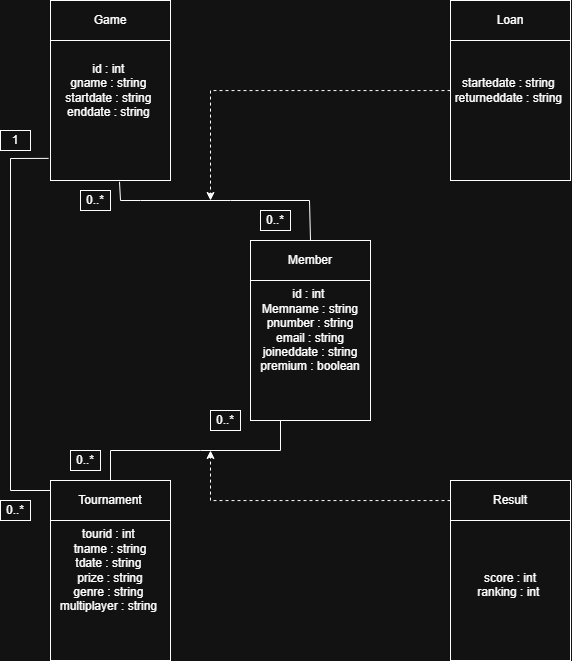

The diagram above was exported from draw.io. Its source (the exported page's mxGraphModel, read from the mxfile embedded in the PNG):
<mxGraphModel dx="1940" dy="917" grid="1" gridSize="10" guides="1" tooltips="1" connect="1" arrows="1" fold="1" page="1" pageScale="1" pageWidth="827" pageHeight="1169" math="0" shadow="0">
  <root>
    <mxCell id="0" />
    <mxCell id="1" parent="0" />
    <mxCell id="K4B0eHqvW5kl7y_fWLgk-3" parent="1" style="rounded=0;whiteSpace=wrap;html=1;" value="id : int&amp;nbsp;&lt;div&gt;gname : string&amp;nbsp;&lt;/div&gt;&lt;div&gt;startdate : string&amp;nbsp;&lt;/div&gt;&lt;div&gt;enddate : string&amp;nbsp;&lt;/div&gt;" vertex="1">
      <mxGeometry height="180" width="120" x="120" y="140" as="geometry" />
    </mxCell>
    <mxCell id="K4B0eHqvW5kl7y_fWLgk-7" parent="1" style="rounded=0;whiteSpace=wrap;html=1;" value="Game" vertex="1">
      <mxGeometry height="40" width="120" x="120" y="140" as="geometry" />
    </mxCell>
    <mxCell id="K4B0eHqvW5kl7y_fWLgk-8" parent="1" style="rounded=0;whiteSpace=wrap;html=1;" value="" vertex="1">
      <mxGeometry height="180" width="120" x="520" y="620" as="geometry" />
    </mxCell>
    <mxCell id="K4B0eHqvW5kl7y_fWLgk-9" parent="1" style="rounded=0;whiteSpace=wrap;html=1;" value="" vertex="1">
      <mxGeometry height="40" width="120" x="520" y="620" as="geometry" />
    </mxCell>
    <mxCell id="K4B0eHqvW5kl7y_fWLgk-10" parent="1" style="rounded=0;whiteSpace=wrap;html=1;" value="" vertex="1">
      <mxGeometry height="180" width="120" x="520" y="620" as="geometry" />
    </mxCell>
    <mxCell id="K4B0eHqvW5kl7y_fWLgk-11" parent="1" style="rounded=0;whiteSpace=wrap;html=1;" value="" vertex="1">
      <mxGeometry height="40" width="120" x="520" y="620" as="geometry" />
    </mxCell>
    <mxCell id="K4B0eHqvW5kl7y_fWLgk-12" parent="1" style="rounded=0;whiteSpace=wrap;html=1;" value="&lt;br&gt;&lt;div&gt;&amp;nbsp;&lt;div&gt;score : int&lt;/div&gt;&lt;div&gt;ranking : int&amp;nbsp;&lt;/div&gt;&lt;/div&gt;" vertex="1">
      <mxGeometry height="180" width="120" x="520" y="620" as="geometry" />
    </mxCell>
    <mxCell id="K4B0eHqvW5kl7y_fWLgk-49" edge="1" parent="1" source="K4B0eHqvW5kl7y_fWLgk-13" style="edgeStyle=orthogonalEdgeStyle;rounded=0;orthogonalLoop=1;jettySize=auto;html=1;dashed=1;">
      <mxGeometry relative="1" as="geometry">
        <mxPoint x="280" y="590" as="targetPoint" />
      </mxGeometry>
    </mxCell>
    <mxCell id="K4B0eHqvW5kl7y_fWLgk-13" parent="1" style="rounded=0;whiteSpace=wrap;html=1;" value="Result" vertex="1">
      <mxGeometry height="40" width="120" x="520" y="620" as="geometry" />
    </mxCell>
    <mxCell id="K4B0eHqvW5kl7y_fWLgk-46" edge="1" parent="1" source="K4B0eHqvW5kl7y_fWLgk-14" style="edgeStyle=orthogonalEdgeStyle;rounded=0;orthogonalLoop=1;jettySize=auto;html=1;dashed=1;">
      <mxGeometry relative="1" as="geometry">
        <mxPoint x="280" y="340" as="targetPoint" />
      </mxGeometry>
    </mxCell>
    <mxCell id="K4B0eHqvW5kl7y_fWLgk-14" parent="1" style="rounded=0;whiteSpace=wrap;html=1;" value="&lt;div&gt;&lt;div&gt;startedate : string&amp;nbsp;&lt;/div&gt;&lt;div&gt;returneddate : string&amp;nbsp;&lt;/div&gt;&lt;/div&gt;" vertex="1">
      <mxGeometry height="180" width="120" x="520" y="140" as="geometry" />
    </mxCell>
    <mxCell id="K4B0eHqvW5kl7y_fWLgk-15" parent="1" style="rounded=0;whiteSpace=wrap;html=1;" value="Loan" vertex="1">
      <mxGeometry height="40" width="120" x="520" y="140" as="geometry" />
    </mxCell>
    <mxCell id="K4B0eHqvW5kl7y_fWLgk-16" parent="1" style="rounded=0;whiteSpace=wrap;html=1;" value="" vertex="1">
      <mxGeometry height="180" width="120" x="120" y="620" as="geometry" />
    </mxCell>
    <mxCell id="K4B0eHqvW5kl7y_fWLgk-17" parent="1" style="rounded=0;whiteSpace=wrap;html=1;" value="" vertex="1">
      <mxGeometry height="40" width="120" x="120" y="620" as="geometry" />
    </mxCell>
    <mxCell id="K4B0eHqvW5kl7y_fWLgk-18" parent="1" style="rounded=0;whiteSpace=wrap;html=1;" value="" vertex="1">
      <mxGeometry height="180" width="120" x="120" y="620" as="geometry" />
    </mxCell>
    <mxCell id="K4B0eHqvW5kl7y_fWLgk-19" parent="1" style="rounded=0;whiteSpace=wrap;html=1;" value="" vertex="1">
      <mxGeometry height="40" width="120" x="120" y="620" as="geometry" />
    </mxCell>
    <mxCell id="K4B0eHqvW5kl7y_fWLgk-20" parent="1" style="rounded=0;whiteSpace=wrap;html=1;" value="tourid : int&amp;nbsp;&lt;div&gt;tname : string&lt;/div&gt;&lt;div&gt;tdate : string&amp;nbsp;&lt;/div&gt;&lt;div&gt;prize : string&lt;/div&gt;&lt;div&gt;genre : string&amp;nbsp;&lt;/div&gt;&lt;div&gt;multiplayer : string&amp;nbsp;&lt;/div&gt;" vertex="1">
      <mxGeometry height="180" width="120" x="120" y="620" as="geometry" />
    </mxCell>
    <mxCell id="K4B0eHqvW5kl7y_fWLgk-21" parent="1" style="rounded=0;whiteSpace=wrap;html=1;" value="Tournament" vertex="1">
      <mxGeometry height="40" width="120" x="120" y="620" as="geometry" />
    </mxCell>
    <mxCell id="K4B0eHqvW5kl7y_fWLgk-22" parent="1" style="rounded=0;whiteSpace=wrap;html=1;" value="" vertex="1">
      <mxGeometry height="180" width="120" x="320" y="380" as="geometry" />
    </mxCell>
    <mxCell id="K4B0eHqvW5kl7y_fWLgk-23" parent="1" style="rounded=0;whiteSpace=wrap;html=1;" value="" vertex="1">
      <mxGeometry height="40" width="120" x="320" y="380" as="geometry" />
    </mxCell>
    <mxCell id="K4B0eHqvW5kl7y_fWLgk-24" parent="1" style="rounded=0;whiteSpace=wrap;html=1;" value="" vertex="1">
      <mxGeometry height="180" width="120" x="320" y="380" as="geometry" />
    </mxCell>
    <mxCell id="K4B0eHqvW5kl7y_fWLgk-25" parent="1" style="rounded=0;whiteSpace=wrap;html=1;" value="" vertex="1">
      <mxGeometry height="40" width="120" x="320" y="380" as="geometry" />
    </mxCell>
    <mxCell id="K4B0eHqvW5kl7y_fWLgk-26" parent="1" style="rounded=0;whiteSpace=wrap;html=1;align=center;" value="&lt;div style=&quot;&quot;&gt;&lt;span style=&quot;background-color: transparent; color: light-dark(rgb(0, 0, 0), rgb(255, 255, 255));&quot;&gt;id : int&amp;nbsp;&lt;/span&gt;&lt;br&gt;&lt;span style=&quot;background-color: transparent; color: light-dark(rgb(0, 0, 0), rgb(255, 255, 255));&quot;&gt;Memname : string&lt;/span&gt;&lt;br&gt;&lt;span style=&quot;background-color: transparent; color: light-dark(rgb(0, 0, 0), rgb(255, 255, 255));&quot;&gt;pnumber : string&lt;/span&gt;&lt;br&gt;&lt;span style=&quot;background-color: transparent; color: light-dark(rgb(0, 0, 0), rgb(255, 255, 255));&quot;&gt;email : string&lt;/span&gt;&lt;br&gt;&lt;span style=&quot;background-color: transparent; color: light-dark(rgb(0, 0, 0), rgb(255, 255, 255));&quot;&gt;joineddate : string&lt;/span&gt;&lt;/div&gt;&lt;div style=&quot;&quot;&gt;premium : boolean&lt;/div&gt;" vertex="1">
      <mxGeometry height="180" width="120" x="320" y="380" as="geometry" />
    </mxCell>
    <mxCell id="K4B0eHqvW5kl7y_fWLgk-27" parent="1" style="rounded=0;whiteSpace=wrap;html=1;" value="Member" vertex="1">
      <mxGeometry height="40" width="120" x="320" y="380" as="geometry" />
    </mxCell>
    <mxCell id="K4B0eHqvW5kl7y_fWLgk-29" edge="1" parent="1" source="K4B0eHqvW5kl7y_fWLgk-21" style="endArrow=none;html=1;rounded=0;entryX=0.25;entryY=1;entryDx=0;entryDy=0;exitX=0.5;exitY=0;exitDx=0;exitDy=0;" target="K4B0eHqvW5kl7y_fWLgk-26" value="">
      <mxGeometry height="50" relative="1" width="50" as="geometry">
        <Array as="points">
          <mxPoint x="180" y="590" />
          <mxPoint x="270" y="590" />
          <mxPoint x="350" y="590" />
        </Array>
        <mxPoint x="150" y="590" as="sourcePoint" />
        <mxPoint x="390" y="490" as="targetPoint" />
      </mxGeometry>
    </mxCell>
    <mxCell id="K4B0eHqvW5kl7y_fWLgk-32" parent="1" style="whiteSpace=wrap;html=1;" value="0..*" vertex="1">
      <mxGeometry height="20" width="30" x="140" y="590" as="geometry" />
    </mxCell>
    <mxCell id="K4B0eHqvW5kl7y_fWLgk-35" edge="1" parent="1" source="K4B0eHqvW5kl7y_fWLgk-3" style="endArrow=none;html=1;rounded=0;entryX=0.5;entryY=0;entryDx=0;entryDy=0;exitX=0.575;exitY=1.007;exitDx=0;exitDy=0;exitPerimeter=0;" target="K4B0eHqvW5kl7y_fWLgk-27" value="">
      <mxGeometry height="50" relative="1" width="50" as="geometry">
        <Array as="points">
          <mxPoint x="190" y="340" />
          <mxPoint x="210" y="340" />
          <mxPoint x="300" y="340" />
          <mxPoint x="379" y="340" />
        </Array>
        <mxPoint x="190" y="380" as="sourcePoint" />
        <mxPoint x="379" y="321" as="targetPoint" />
      </mxGeometry>
    </mxCell>
    <mxCell id="K4B0eHqvW5kl7y_fWLgk-38" parent="1" style="whiteSpace=wrap;html=1;" value="0..*" vertex="1">
      <mxGeometry height="20" width="30" x="280" y="550" as="geometry" />
    </mxCell>
    <mxCell id="K4B0eHqvW5kl7y_fWLgk-41" parent="1" style="whiteSpace=wrap;html=1;" value="0..*" vertex="1">
      <mxGeometry height="20" width="30" x="150" y="330" as="geometry" />
    </mxCell>
    <mxCell id="K4B0eHqvW5kl7y_fWLgk-42" parent="1" style="whiteSpace=wrap;html=1;" value="0..*" vertex="1">
      <mxGeometry height="20" width="30" x="330" y="350" as="geometry" />
    </mxCell>
    <mxCell id="K4B0eHqvW5kl7y_fWLgk-43" edge="1" parent="1" source="K4B0eHqvW5kl7y_fWLgk-21" style="endArrow=none;html=1;rounded=0;entryX=-0.015;entryY=0.877;entryDx=0;entryDy=0;entryPerimeter=0;exitX=0;exitY=0.25;exitDx=0;exitDy=0;" target="K4B0eHqvW5kl7y_fWLgk-3" value="">
      <mxGeometry height="50" relative="1" width="50" as="geometry">
        <Array as="points">
          <mxPoint x="80" y="630" />
          <mxPoint x="80" y="298" />
        </Array>
        <mxPoint x="80" y="680" as="sourcePoint" />
        <mxPoint x="90" y="250" as="targetPoint" />
      </mxGeometry>
    </mxCell>
    <mxCell id="K4B0eHqvW5kl7y_fWLgk-44" parent="1" style="whiteSpace=wrap;html=1;" value="1" vertex="1">
      <mxGeometry height="20" width="30" x="70" y="270" as="geometry" />
    </mxCell>
    <mxCell id="K4B0eHqvW5kl7y_fWLgk-45" parent="1" style="whiteSpace=wrap;html=1;" value="0..*" vertex="1">
      <mxGeometry height="20" width="30" x="70" y="640" as="geometry" />
    </mxCell>
  </root>
</mxGraphModel>